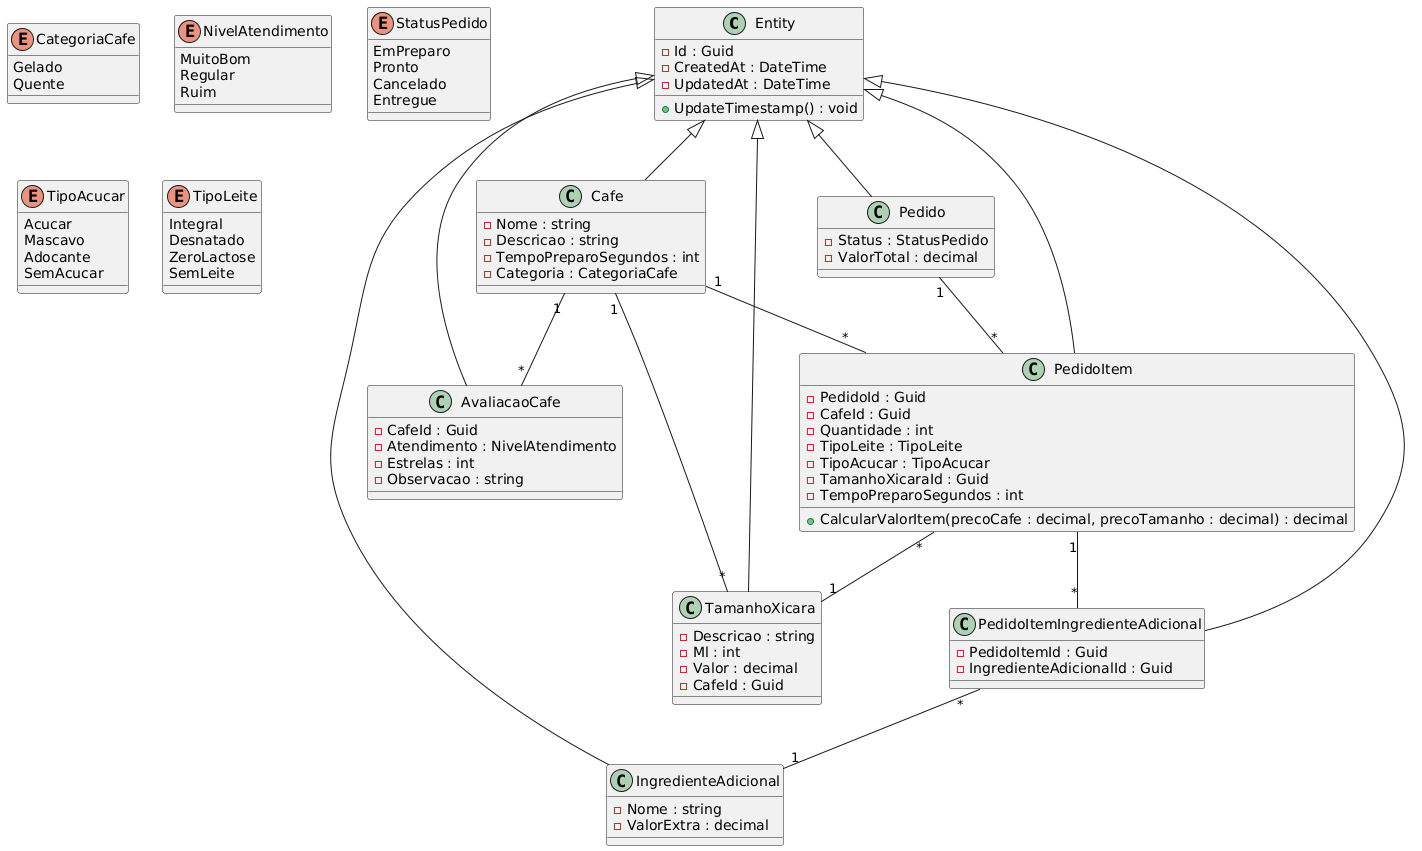

The diagram above was rendered by PlantUML. Its source (embedded in the PNG):
@startuml
' Common base entity
class Entity {
  - Id : Guid
  - CreatedAt : DateTime
  - UpdatedAt : DateTime
  + UpdateTimestamp() : void
}

' Enums
enum CategoriaCafe {
  Gelado
  Quente
}

enum NivelAtendimento {
  MuitoBom
  Regular
  Ruim
}

enum StatusPedido {
  EmPreparo
  Pronto
  Cancelado
  Entregue
}

enum TipoAcucar {
  Acucar
  Mascavo
  Adocante
  SemAcucar
}

enum TipoLeite {
  Integral
  Desnatado
  ZeroLactose
  SemLeite
}

class Cafe {
  - Nome : string
  - Descricao : string
  - TempoPreparoSegundos : int
  - Categoria : CategoriaCafe
}

class AvaliacaoCafe {
  - CafeId : Guid
  - Atendimento : NivelAtendimento
  - Estrelas : int
  - Observacao : string
}

class Pedido {
  - Status : StatusPedido
  - ValorTotal : decimal
}

class PedidoItem {
  - PedidoId : Guid
  - CafeId : Guid
  - Quantidade : int
  - TipoLeite : TipoLeite
  - TipoAcucar : TipoAcucar
  - TamanhoXicaraId : Guid
  - TempoPreparoSegundos : int
  + CalcularValorItem(precoCafe : decimal, precoTamanho : decimal) : decimal
}

class PedidoItemIngredienteAdicional {
  - PedidoItemId : Guid
  - IngredienteAdicionalId : Guid
}

class IngredienteAdicional {
  - Nome : string
  - ValorExtra : decimal
}

class TamanhoXicara {
  - Descricao : string
  - Ml : int
  - Valor : decimal
  - CafeId : Guid
}

Entity <|-- Cafe
Entity <|-- AvaliacaoCafe
Entity <|-- Pedido
Entity <|-- PedidoItem
Entity <|-- PedidoItemIngredienteAdicional
Entity <|-- IngredienteAdicional
Entity <|-- TamanhoXicara

Cafe "1" -- "*" TamanhoXicara
Cafe "1" -- "*" AvaliacaoCafe
Cafe "1" -- "*" PedidoItem
Pedido "1" -- "*" PedidoItem
PedidoItem "1" -- "*" PedidoItemIngredienteAdicional
PedidoItemIngredienteAdicional "*" -- "1" IngredienteAdicional
PedidoItem "*" -- "1" TamanhoXicara
@enduml